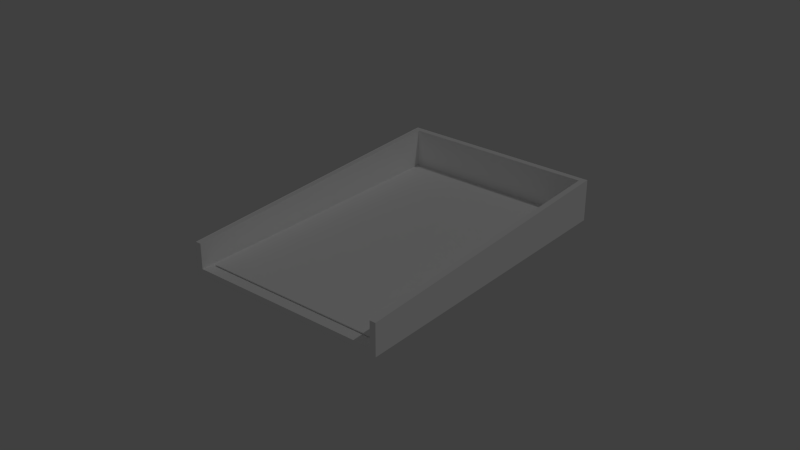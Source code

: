 # Source: dominion-card-holder.blend  (saved by Blender 2.74.0; exported with 4.5.12 LTS)
import bpy
from mathutils import Matrix  # noqa: F401  (used for matrix-valued properties, if any)

bpy.ops.wm.read_factory_settings(use_empty=True)
scene = bpy.context.scene
scene.name = 'Scene'

# ---- collections
col_collection_1 = bpy.data.collections.new('Collection 1'); scene.collection.children.link(col_collection_1)
col_collection_2 = bpy.data.collections.new('Collection 2'); scene.collection.children.link(col_collection_2)

# ---- materials (node trees are filled in below, after node groups)
mat_material_001 = bpy.data.materials.new('Material.001')
mat_material_001.alpha_threshold = 0.0
mat_material_001.use_transparent_shadow = False
mat_material_001.diffuse_color = (1.0, 1.0, 1.0, 1.0)
mat_material_001.roughness = 0.5
mat_material = bpy.data.materials.new('Material')
mat_material.alpha_threshold = 0.0
mat_material.use_transparent_shadow = False
mat_material.preview_render_type = 'FLAT'
mat_material.diffuse_color = (1.0, 1.0, 1.0, 1.0)
mat_material.roughness = 0.5
mat_material.line_color = (0.0, 0.0, 0.0, 1.0)

# ---- material node trees

# ---- world
world_world = bpy.data.worlds.new('World'); scene.world = world_world
world_world.color = (0.05088, 0.05088, 0.05088)
world_world.use_sun_shadow = False
world_world.sun_shadow_jitter_overblur = 0.0
world_world.cycles.sampling_method = 'MANUAL'
world_world.cycles.sample_map_resolution = 256

# ---- lights
light_lamp = bpy.data.lights.new('Lamp', 'POINT')
light_lamp.transmission_factor = 0.0
light_lamp.cutoff_distance = 30.0
light_lamp.energy = 100.0
light_lamp.shadow_buffer_clip_start = 1.001
light_lamp.shadow_soft_size = 0.1
light_lamp.shadow_maximum_resolution = 0.006
light_lamp.use_absolute_resolution = True
light_lamp.cycles.use_multiple_importance_sampling = False

# ---- meshes
me_cube_001 = bpy.data.meshes.new('Cube.001')
me_cube_001.from_pydata([(-0.0001916, -0.05, -0.001), (-0.0001916, -0.05, 0.003), (-0.0001916, 0.05, -0.001), (-0.0001916, 0.05, 0.001), (0.035, -0.05, -0.001), (0.035, -0.05, 0.003), (0.035, 0.05, -0.001), (0.035, 0.05, 0.001), (0.033, 0.05, 0.001), (0.033, 0.05, -0.001), (0.033, -0.05, 0.003), (0.033, -0.05, -0.001), (-0.0001916, 0.048, 0.001), (-0.0001916, 0.048, -0.001), (0.035, 0.048, 0.001), (0.035, 0.048, -0.001), (0.033, 0.048, 0.001), (0.033, 0.048, -0.001), (-0.0001916, 0.05004, 0.02613), (0.035, -0.04996, 0.01903), (0.035, 0.05004, 0.02613), (0.033, 0.05004, 0.02613), (0.033, -0.04996, 0.01903), (-0.0001916, 0.04804, 0.02613), (0.035, 0.04804, 0.02613), (0.033, 0.04804, 0.02613)], [], [(12, 3, 2, 13), (8, 7, 6, 9), (14, 5, 4, 15), (10, 1, 0, 11), (17, 9, 6, 15), (16, 10, 22, 25), (14, 7, 20, 24), (13, 2, 9, 17), (5, 10, 11, 4), (3, 8, 9, 2), (0, 13, 17, 11), (12, 16, 25, 23), (10, 16, 12, 1), (11, 17, 15, 4), (7, 14, 15, 6), (1, 12, 13, 0), (13, 12, 16, 14, 15, 17), (25, 21, 18, 23), (24, 20, 21, 25), (19, 24, 25, 22), (10, 5, 19, 22), (8, 3, 18, 21), (5, 14, 24, 19), (7, 8, 21, 20), (3, 12, 23, 18)])
me_cube_001.materials.append(mat_material_001)
me_cube_001.use_remesh_preserve_volume = False
me_cube_001.use_remesh_preserve_attributes = False
me_cube_001.use_mirror_vertex_groups = False
me_cube_001.update()
me_cube = bpy.data.meshes.new('Cube')
me_cube.from_pydata([(0.0295, 0.0455, -0.00015), (0.0295, -0.0455, -0.00015), (-0.0295, -0.0455, -0.00015), (-0.0295, 0.0455, -0.00015), (0.0295, 0.0455, 0.00015), (0.0295, -0.0455, 0.00015), (-0.0295, -0.0455, 0.00015), (-0.0295, 0.0455, 0.00015)], [], [(0, 1, 2, 3), (4, 7, 6, 5), (0, 4, 5, 1), (1, 5, 6, 2), (2, 6, 7, 3), (4, 0, 3, 7)])
me_cube.materials.append(mat_material)
me_cube.use_remesh_preserve_volume = False
me_cube.use_remesh_preserve_attributes = False
me_cube.use_mirror_vertex_groups = False
me_cube.update()

# ---- objects
ob_cube_001 = bpy.data.objects.new('Cube.001', me_cube_001)
ob_lamp = bpy.data.objects.new('Lamp', light_lamp)
ob_cube = bpy.data.objects.new('Cube', me_cube)

# ---- transforms, parenting, visibility, modifiers, constraints
ob_cube_001.location = (0.0, 0.0, 0.0)
ob_cube_001.scale = (0.9429, 0.98, 0.5)
ob_cube_001.lineart.crease_threshold = 0.0
_m = ob_cube_001.modifiers.new('Mirror', 'MIRROR')
ob_lamp.location = (4.076, 1.005, 5.904)
ob_lamp.rotation_euler = (0.6503, 0.05522, 1.866)
ob_lamp.lock_rotations_4d = False
ob_lamp.empty_display_type = 'ARROWS'
ob_lamp.color = (0.0, 0.0, 0.0, 0.0)
ob_lamp.lineart.crease_threshold = 0.0
ob_cube.location = (0.0, 0.0, 0.001312)
ob_cube.rotation_euler = (-0.01175, -2.609e-18, 1.533e-20)
ob_cube.lock_rotations_4d = False
ob_cube.empty_display_type = 'ARROWS'
ob_cube.lineart.crease_threshold = 0.0

# ---- collection membership
col_collection_1.objects.link(ob_cube_001)
col_collection_1.objects.link(ob_lamp)
col_collection_2.objects.link(ob_cube)

# ---- scene / render settings (as saved in the file)
scene.frame_start = 1; scene.frame_end = 250; scene.frame_set(1)
scene.render.engine = 'BLENDER_EEVEE_NEXT'
scene.render.resolution_percentage = 50
scene.render.dither_intensity = 0.0
scene.cycles.use_denoising = False
scene.cycles.samples = 10
scene.cycles.sampling_pattern = 'TABULATED_SOBOL'
scene.cycles.light_sampling_threshold = 0.0
scene.cycles.use_adaptive_sampling = False
scene.cycles.use_light_tree = False
scene.cycles.blur_glossy = 0.0
scene.cycles.pixel_filter_type = 'GAUSSIAN'
scene.cycles.sample_clamp_indirect = 0.0
scene.view_settings.view_transform = 'Standard'
bpy.context.view_layer.update()

# ---- added for rendering (the .blend has no active camera): camera
cam_auto = bpy.data.cameras.new('AutoCamera')
cam_auto.lens = 50.0
cam_auto.sensor_width = 36.0
cam_auto.clip_end = 1000.0
ob_auto_camera = bpy.data.objects.new('AutoCamera', cam_auto)
scene.collection.objects.link(ob_auto_camera)
ob_auto_camera.location = (0.185045, -0.222035, 0.154318)
ob_auto_camera.rotation_euler = (1.09748, -7.21219e-08, 0.694738)
scene.camera = ob_auto_camera
bpy.context.view_layer.update()

